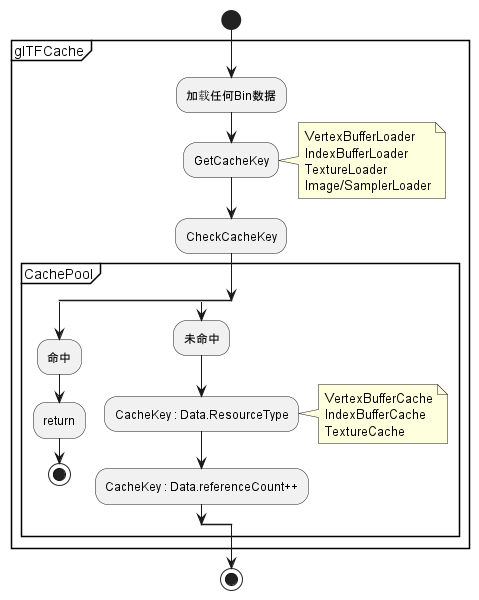

The diagram above was rendered by PlantUML. Its source (embedded in the PNG):
@startuml glTFCache
start
group glTFCache
:加载任何Bin数据;
:GetCacheKey;
note right
VertexBufferLoader
IndexBufferLoader
TextureLoader
Image/SamplerLoader
endnote
:CheckCacheKey;
group CachePool
split
:命中;
:return;
stop
split again
:未命中;
:CacheKey : Data.ResourceType;
note right
VertexBufferCache
IndexBufferCache
TextureCache
endnote
:CacheKey : Data.referenceCount++;
endsplit
endgroup
endgroup
stop
@enduml